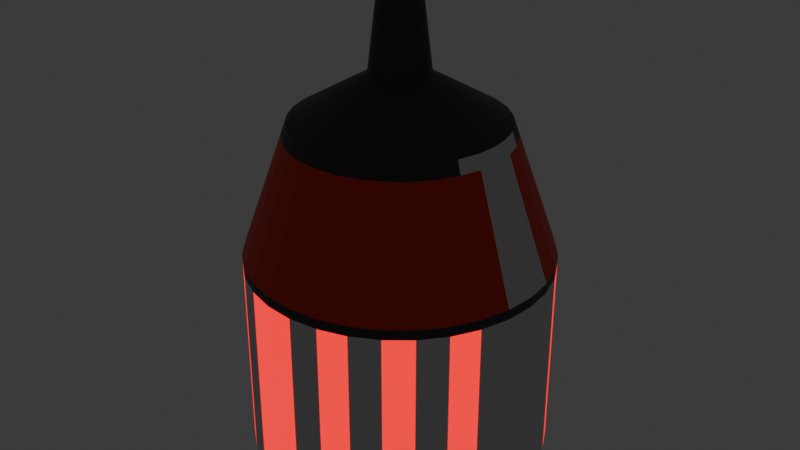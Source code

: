 # Source: AlertBot.blend  (saved by Blender 4.0.20; exported with 4.5.12 LTS)
import bpy
from mathutils import Matrix  # noqa: F401  (used for matrix-valued properties, if any)

bpy.ops.wm.read_factory_settings(use_empty=True)
scene = bpy.context.scene
scene.name = 'Scene'

# ---- collections
col_collection = bpy.data.collections.new('Collection'); scene.collection.children.link(col_collection)

# ---- materials (node trees are filled in below, after node groups)
mat_base = bpy.data.materials.new('Base')
mat_base.use_transparent_shadow = False
mat_redloop = bpy.data.materials.new('RedLoop')
mat_redloop.use_transparent_shadow = False
mat_warning = bpy.data.materials.new('Warning')
mat_warning.use_transparent_shadow = False
mat_metal = bpy.data.materials.new('Metal')
mat_metal.use_transparent_shadow = False

# ---- material node trees
mat_base.use_nodes = True; mat_base.node_tree.nodes.clear()
_N = mat_base.node_tree.nodes; _L = mat_base.node_tree.links
n0 = _N.new('ShaderNodeBsdfPrincipled'); n0.name = 'Principled BSDF'; n0.location = (10, 300)
n0.subsurface_method = 'RANDOM_WALK_SKIN'
n0.inputs[0].default_value = (0.0407, 0.04137, 0.05042, 1.0)
n0.inputs[3].default_value = 1.45
n0.inputs[27].default_value = (0.0, 0.0, 0.0, 1.0)
n0.inputs[28].default_value = 1.0
n1 = _N.new('ShaderNodeOutputMaterial'); n1.name = 'Material Output'; n1.location = (300, 300)
_L.new(n0.outputs[0], n1.inputs[0])
n1.is_active_output = True
mat_redloop.use_nodes = True; mat_redloop.node_tree.nodes.clear()
_N = mat_redloop.node_tree.nodes; _L = mat_redloop.node_tree.links
n0 = _N.new('ShaderNodeBsdfPrincipled'); n0.name = 'Principled BSDF'; n0.location = (10, 300)
n0.subsurface_method = 'RANDOM_WALK_SKIN'
n0.inputs[0].default_value = (0.8006, 0.05901, 0.0365, 1.0)
n0.inputs[1].default_value = 0.8057
n0.inputs[3].default_value = 1.45
n0.inputs[27].default_value = (0.0, 0.0, 0.0, 1.0)
n0.inputs[28].default_value = 1.0
n1 = _N.new('ShaderNodeOutputMaterial'); n1.name = 'Material Output'; n1.location = (300, 300)
_L.new(n0.outputs[0], n1.inputs[0])
n1.is_active_output = True
mat_warning.use_nodes = True; mat_warning.node_tree.nodes.clear()
_N = mat_warning.node_tree.nodes; _L = mat_warning.node_tree.links
n0 = _N.new('ShaderNodeBsdfPrincipled'); n0.name = 'Principled BSDF'; n0.location = (10, 300)
n0.subsurface_method = 'RANDOM_WALK_SKIN'
n0.inputs[0].default_value = (0.8019, 0.01342, 0.02914, 1.0)
n0.inputs[3].default_value = 1.45
n0.inputs[27].default_value = (0.7532, 0.0003076, 0.00774, 1.0)
n0.inputs[28].default_value = 2.0
n1 = _N.new('ShaderNodeOutputMaterial'); n1.name = 'Material Output'; n1.location = (300, 300)
_L.new(n0.outputs[0], n1.inputs[0])
n1.is_active_output = True
mat_metal.use_nodes = True; mat_metal.node_tree.nodes.clear()
_N = mat_metal.node_tree.nodes; _L = mat_metal.node_tree.links
n0 = _N.new('ShaderNodeBsdfPrincipled'); n0.name = 'Principled BSDF'; n0.location = (10, 300)
n0.subsurface_method = 'RANDOM_WALK_SKIN'
n0.inputs[0].default_value = (0.727, 0.727, 0.727, 1.0)
n0.inputs[1].default_value = 0.9486
n0.inputs[3].default_value = 1.45
n0.inputs[27].default_value = (0.0, 0.0, 0.0, 1.0)
n0.inputs[28].default_value = 1.0
n1 = _N.new('ShaderNodeOutputMaterial'); n1.name = 'Material Output'; n1.location = (300, 300)
_L.new(n0.outputs[0], n1.inputs[0])
n1.is_active_output = True

# ---- world
world_world = bpy.data.worlds.new('World'); scene.world = world_world
world_world.use_nodes = True; world_world.node_tree.nodes.clear()
_N = world_world.node_tree.nodes; _L = world_world.node_tree.links
n0 = _N.new('ShaderNodeOutputWorld'); n0.name = 'World Output'; n0.location = (300, 300)
n1 = _N.new('ShaderNodeBackground'); n1.name = 'Background'; n1.location = (10, 300)
n1.inputs[0].default_value = (0.05088, 0.05088, 0.05088, 1.0)
_L.new(n1.outputs[0], n0.inputs[0])
n0.is_active_output = True
world_world.color = (0.05088, 0.05088, 0.05088)
world_world.use_sun_shadow = False
world_world.sun_shadow_jitter_overblur = 0.0

# ---- meshes
me_cylinder = bpy.data.meshes.new('Cylinder')
me_cylinder.from_pydata([(-3.108e-09, 0.3934, -0.75), (0.0, 0.5, -0.008421), (0.07674, 0.3858, -0.75), (0.09755, 0.4904, -0.008421), (0.1505, 0.3634, -0.75), (0.1913, 0.4619, -0.008421), (0.2185, 0.3271, -0.75), (0.2778, 0.4157, -0.008421), (0.2781, 0.2781, -0.75), (0.3536, 0.3536, -0.008421), (0.3271, 0.2185, -0.75), (0.4157, 0.2778, -0.008421), (0.3634, 0.1505, -0.75), (0.4619, 0.1913, -0.008421), (0.3858, 0.07674, -0.75), (0.4904, 0.09755, -0.008421), (0.3934, 3.345e-09, -0.75), (0.5, 0.0, -0.008421), (0.3858, -0.07674, -0.75), (0.4904, -0.09755, -0.008421), (0.3634, -0.1505, -0.75), (0.4619, -0.1913, -0.008421), (0.3271, -0.2185, -0.75), (0.4157, -0.2778, -0.008421), (0.2781, -0.2781, -0.75), (0.3536, -0.3536, -0.008421), (0.2185, -0.3271, -0.75), (0.2778, -0.4157, -0.008421), (0.1505, -0.3634, -0.75), (0.1913, -0.4619, -0.008421), (0.07674, -0.3858, -0.75), (0.09755, -0.4904, -0.008421), (-3.108e-09, -0.3934, -0.75), (0.0, -0.5, -0.008421), (-0.07674, -0.3858, -0.75), (-0.09755, -0.4904, -0.008421), (-0.1505, -0.3634, -0.75), (-0.1913, -0.4619, -0.008421), (-0.2185, -0.3271, -0.75), (-0.2778, -0.4157, -0.008421), (-0.2781, -0.2781, -0.75), (-0.3536, -0.3536, -0.008421), (-0.3271, -0.2185, -0.75), (-0.4157, -0.2778, -0.008421), (-0.3634, -0.1505, -0.75), (-0.4619, -0.1913, -0.008421), (-0.3858, -0.07674, -0.75), (-0.4904, -0.09755, -0.008421), (-0.3934, 3.345e-09, -0.75), (-0.5, 0.0, -0.008421), (-0.3858, 0.07674, -0.75), (-0.4904, 0.09755, -0.008421), (-0.3634, 0.1505, -0.75), (-0.4619, 0.1913, -0.008421), (-0.3271, 0.2185, -0.75), (-0.4157, 0.2778, -0.008421), (-0.2781, 0.2781, -0.75), (-0.3536, 0.3536, -0.008421), (-0.2185, 0.3271, -0.75), (-0.2778, 0.4157, -0.008421), (-0.1505, 0.3634, -0.75), (-0.1913, 0.4619, -0.008421), (-0.07674, 0.3858, -0.75), (-0.09755, 0.4904, -0.008421), (2.037e-09, 0.3457, 0.4271), (0.06744, 0.3391, 0.4271), (0.1323, 0.3194, 0.4271), (0.1921, 0.2874, 0.4271), (0.2444, 0.2444, 0.4271), (0.2874, 0.1921, 0.4271), (0.3194, 0.1323, 0.4271), (0.3391, 0.06744, 0.4271), (0.3457, 2.299e-09, 0.4271), (0.3391, -0.06744, 0.4271), (0.3194, -0.1323, 0.4271), (0.2874, -0.1921, 0.4271), (0.2444, -0.2444, 0.4271), (0.1921, -0.2874, 0.4271), (0.1323, -0.3194, 0.4271), (0.06744, -0.3391, 0.4271), (2.037e-09, -0.3457, 0.4271), (-0.06744, -0.3391, 0.4271), (-0.1323, -0.3194, 0.4271), (-0.1921, -0.2874, 0.4271), (-0.2444, -0.2444, 0.4271), (-0.2874, -0.1921, 0.4271), (-0.3194, -0.1323, 0.4271), (-0.3391, -0.06744, 0.4271), (-0.3457, 2.299e-09, 0.4271), (-0.3391, 0.06744, 0.4271), (-0.3194, 0.1323, 0.4271), (-0.2874, 0.1921, 0.4271), (-0.2444, 0.2444, 0.4271), (-0.1921, 0.2874, 0.4271), (-0.1323, 0.3194, 0.4271), (-0.06744, 0.3391, 0.4271), (-3.618e-10, 0.09819, 0.5722), (0.01916, 0.09631, 0.5722), (0.03758, 0.09072, 0.5722), (0.05455, 0.08164, 0.5722), (0.06943, 0.06943, 0.5722), (0.08164, 0.05455, 0.5722), (0.09072, 0.03758, 0.5722), (0.09631, 0.01916, 0.5722), (0.09819, 2.653e-09, 0.5722), (0.09631, -0.01916, 0.5722), (0.09072, -0.03758, 0.5722), (0.08164, -0.05455, 0.5722), (0.06943, -0.06943, 0.5722), (0.05455, -0.08164, 0.5722), (0.03758, -0.09072, 0.5722), (0.01916, -0.09631, 0.5722), (-3.618e-10, -0.09819, 0.5722), (-0.01916, -0.09631, 0.5722), (-0.03758, -0.09072, 0.5722), (-0.05455, -0.08164, 0.5722), (-0.06943, -0.06943, 0.5722), (-0.08164, -0.05455, 0.5722), (-0.09072, -0.03758, 0.5722), (-0.09631, -0.01916, 0.5722), (-0.09819, 2.653e-09, 0.5722), (-0.09631, 0.01916, 0.5722), (-0.09072, 0.03758, 0.5722), (-0.08164, 0.05455, 0.5722), (-0.06943, 0.06943, 0.5722), (-0.05455, 0.08164, 0.5722), (-0.03758, 0.09072, 0.5722), (-0.01916, 0.09631, 0.5722), (-1.118e-07, 0.06132, 0.8838), (0.01196, 0.06014, 0.8838), (0.02347, 0.05665, 0.8838), (0.03407, 0.05098, 0.8838), (0.04336, 0.04336, 0.8838), (0.05098, 0.03407, 0.8838), (0.05665, 0.02347, 0.8838), (0.06014, 0.01196, 0.8838), (0.06132, 2.881e-09, 0.8838), (0.06014, -0.01196, 0.8838), (0.05665, -0.02347, 0.8838), (0.05098, -0.03407, 0.8838), (0.04336, -0.04336, 0.8838), (0.03407, -0.05098, 0.8838), (0.02347, -0.05665, 0.8838), (0.01196, -0.06014, 0.8838), (-1.118e-07, -0.06132, 0.8838), (-0.01196, -0.06014, 0.8838), (-0.02347, -0.05665, 0.8838), (-0.03407, -0.05098, 0.8838), (-0.04336, -0.04336, 0.8838), (-0.05098, -0.03407, 0.8838), (-0.05665, -0.02347, 0.8838), (-0.06014, -0.01196, 0.8838), (-0.06132, 2.881e-09, 0.8838), (-0.06014, 0.01196, 0.8838), (-0.05665, 0.02347, 0.8838), (-0.05098, 0.03407, 0.8838), (-0.04336, 0.04336, 0.8838), (-0.03407, 0.05098, 0.8838), (-0.02347, 0.05665, 0.8838), (-0.01196, 0.06014, 0.8838), (1.828e-07, 0.01667, 0.7402), (0.003253, 0.01635, 0.7402), (0.006381, 0.01541, 0.7402), (0.009264, 0.01386, 0.7402), (0.01179, 0.01179, 0.7402), (0.01386, 0.009264, 0.7402), (0.01541, 0.006381, 0.7402), (0.01635, 0.003253, 0.7402), (0.01667, 2.648e-09, 0.7402), (0.01635, -0.003253, 0.7402), (0.01541, -0.006381, 0.7402), (0.01386, -0.009264, 0.7402), (0.01179, -0.01179, 0.7402), (0.009264, -0.01386, 0.7402), (0.006381, -0.01541, 0.7402), (0.003253, -0.01635, 0.7402), (1.828e-07, -0.01667, 0.7402), (-0.003253, -0.01635, 0.7402), (-0.006381, -0.01541, 0.7402), (-0.009264, -0.01386, 0.7402), (-0.01179, -0.01179, 0.7402), (-0.01386, -0.009264, 0.7402), (-0.0154, -0.006381, 0.7402), (-0.01635, -0.003253, 0.7402), (-0.01667, 2.648e-09, 0.7402), (-0.01635, 0.003253, 0.7402), (-0.0154, 0.006381, 0.7402), (-0.01386, 0.009264, 0.7402), (-0.01179, 0.01179, 0.7402), (-0.009264, 0.01386, 0.7402), (-0.006381, 0.01541, 0.7402), (-0.003253, 0.01635, 0.7402), (-3.108e-09, 0.3934, -0.75), (0.07674, 0.3858, -0.75), (0.1505, 0.3634, -0.75), (0.2185, 0.3271, -0.75), (0.2781, 0.2781, -0.75), (0.3271, 0.2185, -0.75), (0.3634, 0.1505, -0.75), (0.3858, 0.07674, -0.75), (0.3934, 3.345e-09, -0.75), (0.3858, -0.07674, -0.75), (0.3634, -0.1505, -0.75), (0.3271, -0.2185, -0.75), (0.2781, -0.2781, -0.75), (0.2185, -0.3271, -0.75), (0.1505, -0.3634, -0.75), (0.07674, -0.3858, -0.75), (-3.108e-09, -0.3934, -0.75), (-0.07674, -0.3858, -0.75), (-0.1505, -0.3634, -0.75), (-0.2185, -0.3271, -0.75), (-0.2781, -0.2781, -0.75), (-0.3271, -0.2185, -0.75), (-0.3634, -0.1505, -0.75), (-0.3858, -0.07674, -0.75), (-0.3934, 3.345e-09, -0.75), (-0.3858, 0.07674, -0.75), (-0.3634, 0.1505, -0.75), (-0.3271, 0.2185, -0.75), (-0.2781, 0.2781, -0.75), (-0.2185, 0.3271, -0.75), (-0.1505, 0.3634, -0.75), (-0.07674, 0.3858, -0.75), (0.0, 0.5, -0.697), (0.09755, 0.4904, -0.697), (0.1913, 0.4619, -0.697), (0.2778, 0.4157, -0.697), (0.3536, 0.3536, -0.697), (0.4157, 0.2778, -0.697), (0.4619, 0.1913, -0.697), (0.4904, 0.09755, -0.697), (0.5, 0.0, -0.697), (0.4904, -0.09755, -0.697), (0.4619, -0.1913, -0.697), (0.4157, -0.2778, -0.697), (0.3536, -0.3536, -0.697), (0.2778, -0.4157, -0.697), (0.1913, -0.4619, -0.697), (0.09755, -0.4904, -0.697), (0.0, -0.5, -0.697), (-0.09755, -0.4904, -0.697), (-0.1913, -0.4619, -0.697), (-0.2778, -0.4157, -0.697), (-0.3536, -0.3536, -0.697), (-0.4157, -0.2778, -0.697), (-0.4619, -0.1913, -0.697), (-0.4904, -0.09755, -0.697), (-0.5, 0.0, -0.697), (-0.4904, 0.09755, -0.697), (-0.4619, 0.1913, -0.697), (-0.4157, 0.2778, -0.697), (-0.3536, 0.3536, -0.697), (-0.2778, 0.4157, -0.697), (-0.1913, 0.4619, -0.697), (-0.09755, 0.4904, -0.697), (0.0, 0.5, -0.0415), (0.09755, 0.4904, -0.0415), (0.1913, 0.4619, -0.0415), (0.2778, 0.4157, -0.0415), (0.3536, 0.3536, -0.0415), (0.4157, 0.2778, -0.0415), (0.4619, 0.1913, -0.0415), (0.4904, 0.09755, -0.0415), (0.5, 0.0, -0.0415), (0.4904, -0.09755, -0.0415), (0.4619, -0.1913, -0.0415), (0.4157, -0.2778, -0.0415), (0.3536, -0.3536, -0.0415), (0.2778, -0.4157, -0.0415), (0.1913, -0.4619, -0.0415), (0.09755, -0.4904, -0.0415), (0.0, -0.5, -0.0415), (-0.09755, -0.4904, -0.0415), (-0.1913, -0.4619, -0.0415), (-0.2778, -0.4157, -0.0415), (-0.3536, -0.3536, -0.0415), (-0.4157, -0.2778, -0.0415), (-0.4619, -0.1913, -0.0415), (-0.4904, -0.09755, -0.0415), (-0.5, 0.0, -0.0415), (-0.4904, 0.09755, -0.0415), (-0.4619, 0.1913, -0.0415), (-0.4157, 0.2778, -0.0415), (-0.3536, 0.3536, -0.0415), (-0.2778, 0.4157, -0.0415), (-0.1913, 0.4619, -0.0415), (-0.09755, 0.4904, -0.0415), (0.2006, 0.3003, 0.3835), (0.2554, 0.2554, 0.3835), (0.2554, -0.2554, 0.3835), (0.2006, -0.3003, 0.3835), (-0.3003, -0.2006, 0.3835), (-0.3337, -0.1382, 0.3835), (-0.1382, 0.3337, 0.3835), (-0.07046, 0.3542, 0.3835), (0.3611, 2.069e-09, 0.3835), (0.3542, -0.07046, 0.3835), (-0.07046, -0.3542, 0.3835), (-0.1382, -0.3337, 0.3835), (-0.3337, 0.1382, 0.3835), (-0.3003, 0.2006, 0.3835), (0.3003, 0.2006, 0.3835), (0.1382, -0.3337, 0.3835), (-0.3542, -0.07046, 0.3835), (1.833e-09, 0.3611, 0.3835), (0.07046, 0.3542, 0.3835), (0.3337, -0.1382, 0.3835), (-0.2006, -0.3003, 0.3835), (-0.2554, 0.2554, 0.3835), (0.3337, 0.1382, 0.3835), (0.07046, -0.3542, 0.3835), (-0.3611, 2.069e-09, 0.3835), (0.1382, 0.3337, 0.3835), (0.3003, -0.2006, 0.3835), (-0.2554, -0.2554, 0.3835), (-0.2006, 0.3003, 0.3835), (0.3542, 0.07046, 0.3835), (1.833e-09, -0.3611, 0.3835), (-0.3542, 0.07046, 0.3835), (-0.1215, -0.05031, 0.5527), (-0.129, -0.02565, 0.5527), (0.129, -0.02565, 0.5527), (0.1215, -0.05031, 0.5527), (-0.1315, 2.606e-09, 0.5527), (0.1093, -0.07304, 0.5527), (-0.129, 0.02565, 0.5527), (0.09297, -0.09297, 0.5527), (-0.1215, 0.05031, 0.5527), (0.07304, -0.1093, 0.5527), (-0.1093, 0.07304, 0.5527), (0.05031, -0.1215, 0.5527), (-3.924e-11, 0.1315, 0.5527), (0.02565, 0.129, 0.5527), (-0.09297, 0.09297, 0.5527), (0.02565, -0.129, 0.5527), (0.05031, 0.1215, 0.5527), (-0.07304, 0.1093, 0.5527), (-3.924e-11, -0.1315, 0.5527), (0.07304, 0.1093, 0.5527), (-0.05031, 0.1215, 0.5527), (-0.02565, -0.129, 0.5527), (0.09297, 0.09297, 0.5527), (-0.02565, 0.129, 0.5527), (-0.05031, -0.1215, 0.5527), (0.1093, 0.07304, 0.5527), (-0.07304, -0.1093, 0.5527), (0.1215, 0.05031, 0.5527), (-0.09297, -0.09297, 0.5527), (0.129, 0.02565, 0.5527), (-0.1093, -0.07304, 0.5527), (0.1315, 2.606e-09, 0.5527), (-0.07781, 0.01548, 0.7315), (-0.0733, 0.03036, 0.7315), (0.0561, -0.0561, 0.7315), (0.04408, -0.06596, 0.7315), (-0.06596, 0.04408, 0.7315), (0.03036, -0.0733, 0.7315), (-5.733e-08, 0.07934, 0.7315), (0.01548, 0.07781, 0.7315), (-0.0561, 0.0561, 0.7315), (0.01548, -0.07781, 0.7315), (0.03036, 0.0733, 0.7315), (-0.04408, 0.06596, 0.7315), (-5.733e-08, -0.07934, 0.7315), (0.04408, 0.06596, 0.7315), (-0.03036, 0.0733, 0.7315), (-0.01548, -0.07781, 0.7315), (0.0561, 0.0561, 0.7315), (-0.01548, 0.07781, 0.7315), (-0.03036, -0.0733, 0.7315), (0.06596, 0.04408, 0.7315), (-0.04408, -0.06596, 0.7315), (0.0733, 0.03036, 0.7315), (-0.0561, -0.0561, 0.7315), (0.07781, 0.01548, 0.7315), (-0.06596, -0.04408, 0.7315), (0.07933, 2.77e-09, 0.7315), (-0.0733, -0.03036, 0.7315), (0.07781, -0.01548, 0.7315), (-0.07781, -0.01548, 0.7315), (0.0733, -0.03036, 0.7315), (-0.07934, 2.77e-09, 0.7315), (0.06596, -0.04408, 0.7315)], [], [(256, 1, 3, 257), (257, 3, 5, 258), (258, 5, 7, 259), (259, 7, 9, 260), (260, 9, 11, 261), (261, 11, 13, 262), (262, 13, 15, 263), (263, 15, 17, 264), (264, 17, 19, 265), (265, 19, 21, 266), (266, 21, 23, 267), (267, 23, 25, 268), (268, 25, 27, 269), (269, 27, 29, 270), (270, 29, 31, 271), (271, 31, 33, 272), (272, 33, 35, 273), (273, 35, 37, 274), (274, 37, 39, 275), (275, 39, 41, 276), (276, 41, 43, 277), (277, 43, 45, 278), (278, 45, 47, 279), (279, 47, 49, 280), (280, 49, 51, 281), (281, 51, 53, 282), (282, 53, 55, 283), (283, 55, 57, 284), (284, 57, 59, 285), (285, 59, 61, 286), (289, 288, 67, 68), (286, 61, 63, 287), (287, 63, 1, 256), (12, 14, 199, 198), (321, 320, 118, 119), (291, 290, 76, 77), (293, 292, 85, 86), (295, 294, 94, 95), (297, 296, 72, 73), (299, 298, 81, 82), (301, 300, 90, 91), (302, 289, 68, 69), (303, 291, 77, 78), (304, 293, 86, 87), (306, 305, 64, 65), (305, 295, 95, 64), (307, 297, 73, 74), (308, 299, 82, 83), (309, 301, 91, 92), (310, 302, 69, 70), (311, 303, 78, 79), (312, 304, 87, 88), (313, 306, 65, 66), (314, 307, 74, 75), (315, 308, 83, 84), (316, 309, 92, 93), (317, 310, 70, 71), (318, 311, 79, 80), (319, 312, 88, 89), (288, 313, 66, 67), (290, 314, 75, 76), (292, 315, 84, 85), (294, 316, 93, 94), (296, 317, 71, 72), (298, 318, 80, 81), (300, 319, 89, 90), (353, 352, 153, 154), (323, 322, 105, 106), (324, 321, 119, 120), (325, 323, 106, 107), (326, 324, 120, 121), (327, 325, 107, 108), (328, 326, 121, 122), (329, 327, 108, 109), (330, 328, 122, 123), (331, 329, 109, 110), (333, 332, 96, 97), (334, 330, 123, 124), (335, 331, 110, 111), (336, 333, 97, 98), (337, 334, 124, 125), (338, 335, 111, 112), (339, 336, 98, 99), (340, 337, 125, 126), (341, 338, 112, 113), (342, 339, 99, 100), (343, 340, 126, 127), (344, 341, 113, 114), (345, 342, 100, 101), (332, 343, 127, 96), (346, 344, 114, 115), (347, 345, 101, 102), (348, 346, 115, 116), (349, 347, 102, 103), (350, 348, 116, 117), (351, 349, 103, 104), (320, 350, 117, 118), (322, 351, 104, 105), (157, 156, 188, 189), (355, 354, 140, 141), (356, 353, 154, 155), (357, 355, 141, 142), (359, 358, 128, 129), (360, 356, 155, 156), (361, 357, 142, 143), (362, 359, 129, 130), (363, 360, 156, 157), (364, 361, 143, 144), (365, 362, 130, 131), (366, 363, 157, 158), (367, 364, 144, 145), (368, 365, 131, 132), (369, 366, 158, 159), (370, 367, 145, 146), (371, 368, 132, 133), (358, 369, 159, 128), (372, 370, 146, 147), (373, 371, 133, 134), (374, 372, 147, 148), (375, 373, 134, 135), (376, 374, 148, 149), (377, 375, 135, 136), (378, 376, 149, 150), (379, 377, 136, 137), (380, 378, 150, 151), (381, 379, 137, 138), (382, 380, 151, 152), (383, 381, 138, 139), (352, 382, 152, 153), (354, 383, 139, 140), (161, 160, 191, 190, 189, 188, 187, 186, 185, 184, 183, 182, 181, 180, 179, 178, 177, 176, 175, 174, 173, 172, 171, 170, 169, 168, 167, 166, 165, 164, 163, 162), (144, 143, 175, 176), (131, 130, 162, 163), (158, 157, 189, 190), (145, 144, 176, 177), (132, 131, 163, 164), (159, 158, 190, 191), (146, 145, 177, 178), (133, 132, 164, 165), (128, 159, 191, 160), (147, 146, 178, 179), (134, 133, 165, 166), (148, 147, 179, 180), (135, 134, 166, 167), (149, 148, 180, 181), (136, 135, 167, 168), (150, 149, 181, 182), (137, 136, 168, 169), (151, 150, 182, 183), (138, 137, 169, 170), (152, 151, 183, 184), (139, 138, 170, 171), (153, 152, 184, 185), (140, 139, 171, 172), (154, 153, 185, 186), (141, 140, 172, 173), (155, 154, 186, 187), (142, 141, 173, 174), (129, 128, 160, 161), (156, 155, 187, 188), (143, 142, 174, 175), (130, 129, 161, 162), (192, 193, 194, 195, 196, 197, 198, 199, 200, 201, 202, 203, 204, 205, 206, 207, 208, 209, 210, 211, 212, 213, 214, 215, 216, 217, 218, 219, 220, 221, 222, 223), (30, 32, 208, 207), (48, 50, 217, 216), (4, 6, 195, 194), (22, 24, 204, 203), (40, 42, 213, 212), (58, 60, 222, 221), (14, 16, 200, 199), (32, 34, 209, 208), (50, 52, 218, 217), (6, 8, 196, 195), (24, 26, 205, 204), (42, 44, 214, 213), (60, 62, 223, 222), (16, 18, 201, 200), (34, 36, 210, 209), (52, 54, 219, 218), (8, 10, 197, 196), (26, 28, 206, 205), (44, 46, 215, 214), (0, 2, 193, 192), (62, 0, 192, 223), (18, 20, 202, 201), (36, 38, 211, 210), (54, 56, 220, 219), (10, 12, 198, 197), (28, 30, 207, 206), (46, 48, 216, 215), (2, 4, 194, 193), (20, 22, 203, 202), (38, 40, 212, 211), (56, 58, 221, 220), (62, 255, 224, 0), (60, 254, 255, 62), (58, 253, 254, 60), (56, 252, 253, 58), (54, 251, 252, 56), (52, 250, 251, 54), (50, 249, 250, 52), (48, 248, 249, 50), (46, 247, 248, 48), (44, 246, 247, 46), (42, 245, 246, 44), (40, 244, 245, 42), (38, 243, 244, 40), (36, 242, 243, 38), (34, 241, 242, 36), (32, 240, 241, 34), (30, 239, 240, 32), (28, 238, 239, 30), (26, 237, 238, 28), (24, 236, 237, 26), (22, 235, 236, 24), (20, 234, 235, 22), (18, 233, 234, 20), (16, 232, 233, 18), (14, 231, 232, 16), (12, 230, 231, 14), (10, 229, 230, 12), (8, 228, 229, 10), (6, 227, 228, 8), (4, 226, 227, 6), (2, 225, 226, 4), (0, 224, 225, 2), (255, 287, 256, 224), (254, 286, 287, 255), (253, 285, 286, 254), (252, 284, 285, 253), (251, 283, 284, 252), (250, 282, 283, 251), (249, 281, 282, 250), (248, 280, 281, 249), (247, 279, 280, 248), (246, 278, 279, 247), (245, 277, 278, 246), (244, 276, 277, 245), (243, 275, 276, 244), (242, 274, 275, 243), (241, 273, 274, 242), (240, 272, 273, 241), (239, 271, 272, 240), (238, 270, 271, 239), (237, 269, 270, 238), (236, 268, 269, 237), (235, 267, 268, 236), (234, 266, 267, 235), (233, 265, 266, 234), (232, 264, 265, 233), (231, 263, 264, 232), (230, 262, 263, 231), (229, 261, 262, 230), (228, 260, 261, 229), (227, 259, 260, 228), (226, 258, 259, 227), (225, 257, 258, 226), (224, 256, 257, 225), (53, 51, 319, 300), (35, 33, 318, 298), (17, 15, 317, 296), (61, 59, 316, 294), (43, 41, 315, 292), (25, 23, 314, 290), (7, 5, 313, 288), (51, 49, 312, 319), (33, 31, 311, 318), (15, 13, 310, 317), (59, 57, 309, 316), (41, 39, 308, 315), (23, 21, 307, 314), (5, 3, 306, 313), (49, 47, 304, 312), (31, 29, 303, 311), (13, 11, 302, 310), (57, 55, 301, 309), (39, 37, 299, 308), (21, 19, 297, 307), (1, 63, 295, 305), (3, 1, 305, 306), (47, 45, 293, 304), (29, 27, 291, 303), (11, 9, 289, 302), (55, 53, 300, 301), (37, 35, 298, 299), (19, 17, 296, 297), (63, 61, 294, 295), (45, 43, 292, 293), (27, 25, 290, 291), (9, 7, 288, 289), (73, 72, 351, 322), (86, 85, 350, 320), (72, 71, 349, 351), (85, 84, 348, 350), (71, 70, 347, 349), (84, 83, 346, 348), (70, 69, 345, 347), (83, 82, 344, 346), (64, 95, 343, 332), (69, 68, 342, 345), (82, 81, 341, 344), (95, 94, 340, 343), (68, 67, 339, 342), (81, 80, 338, 341), (94, 93, 337, 340), (67, 66, 336, 339), (80, 79, 335, 338), (93, 92, 334, 337), (66, 65, 333, 336), (79, 78, 331, 335), (92, 91, 330, 334), (65, 64, 332, 333), (78, 77, 329, 331), (91, 90, 328, 330), (77, 76, 327, 329), (90, 89, 326, 328), (76, 75, 325, 327), (89, 88, 324, 326), (75, 74, 323, 325), (88, 87, 321, 324), (74, 73, 322, 323), (87, 86, 320, 321), (108, 107, 383, 354), (121, 120, 382, 352), (107, 106, 381, 383), (120, 119, 380, 382), (106, 105, 379, 381), (119, 118, 378, 380), (105, 104, 377, 379), (118, 117, 376, 378), (104, 103, 375, 377), (117, 116, 374, 376), (103, 102, 373, 375), (116, 115, 372, 374), (102, 101, 371, 373), (115, 114, 370, 372), (96, 127, 369, 358), (101, 100, 368, 371), (114, 113, 367, 370), (127, 126, 366, 369), (100, 99, 365, 368), (113, 112, 364, 367), (126, 125, 363, 366), (99, 98, 362, 365), (112, 111, 361, 364), (125, 124, 360, 363), (98, 97, 359, 362), (111, 110, 357, 361), (124, 123, 356, 360), (97, 96, 358, 359), (110, 109, 355, 357), (123, 122, 353, 356), (109, 108, 354, 355), (122, 121, 352, 353)])
me_cylinder.polygons.foreach_set('material_index', [0, 0, 0, 0, 0, 0, 0, 0, 0, 0, 0, 0, 0, 0, 0, 0, 0, 0, 0, 0, 0, 0, 0, 0, 0, 0, 0, 0, 0, 0, 0, 0, 0, 0, 0, 0, 0, 0, 3, 0, 0, 0, 0, 0, 0, 0, 3, 0, 0, 0, 0, 0, 0, 0, 0, 0, 3, 0, 0, 0, 0, 0, 0, 3, 0, 0, 0, 0, 0, 0, 0, 0, 0, 0, 0, 0, 0, 0, 0, 0, 0, 0, 0, 0, 0, 0, 0, 0, 0, 0, 0, 0, 0, 0, 0, 0, 0, 0, 0, 0, 0, 0, 0, 0, 0, 0, 0, 0, 0, 0, 0, 0, 0, 0, 0, 0, 0, 0, 0, 0, 0, 0, 0, 0, 0, 0, 0, 0, 0, 0, 0, 0, 0, 0, 0, 0, 0, 0, 0, 0, 0, 0, 0, 0, 0, 0, 0, 0, 0, 0, 0, 0, 0, 0, 0, 0, 0, 0, 0, 0, 0, 0, 0, 0, 0, 0, 0, 0, 0, 0, 0, 0, 0, 0, 0, 0, 0, 0, 0, 0, 0, 0, 0, 0, 0, 0, 0, 0, 0, 0, 0, 0, 0, 0, 0, 0, 0, 0, 0, 0, 0, 0, 0, 0, 0, 0, 0, 0, 0, 0, 0, 0, 0, 0, 0, 0, 0, 0, 0, 0, 0, 0, 0, 0, 0, 0, 2, 3, 2, 3, 2, 3, 2, 3, 2, 3, 2, 3, 2, 3, 2, 2, 3, 2, 3, 2, 3, 2, 3, 3, 3, 3, 2, 3, 2, 3, 2, 3, 1, 1, 3, 1, 1, 1, 1, 1, 1, 1, 1, 1, 1, 1, 1, 1, 1, 1, 1, 1, 1, 1, 1, 1, 1, 1, 1, 3, 1, 1, 1, 1, 0, 0, 0, 0, 0, 0, 0, 0, 0, 0, 0, 0, 0, 0, 0, 0, 0, 0, 0, 0, 0, 0, 0, 0, 0, 0, 0, 0, 0, 0, 0, 0, 0, 0, 0, 0, 0, 0, 0, 0, 0, 0, 0, 0, 0, 0, 0, 0, 0, 0, 0, 0, 0, 0, 0, 0, 0, 0, 0, 0, 0, 0, 0, 0])
_uv = me_cylinder.uv_layers.new(name='UVMap')
_uv.uv.foreach_set('vector', [1.0, 0.9777, 1.0, 1.0, 0.9688, 1.0, 0.9688, 0.9777, 0.9688, 0.9777, 0.9688, 1.0, 0.9375, 1.0, 0.9375, 0.9777, 0.9375, 0.9777, 0.9375, 1.0, 0.9062, 1.0, 0.9062, 0.9777, 0.9062, 0.9777, 0.9062, 1.0, 0.875, 1.0, 0.875, 0.9777, 0.875, 0.9777, 0.875, 1.0, 0.8438, 1.0, 0.8438, 0.9777, 0.8438, 0.9777, 0.8438, 1.0, 0.8125, 1.0, 0.8125, 0.9777, 0.8125, 0.9777, 0.8125, 1.0, 0.7812, 1.0, 0.7812, 0.9777, 0.7812, 0.9777, 0.7812, 1.0, 0.75, 1.0, 0.75, 0.9777, 0.75, 0.9777, 0.75, 1.0, 0.7188, 1.0, 0.7188, 0.9777, 0.7188, 0.9777, 0.7188, 1.0, 0.6875, 1.0, 0.6875, 0.9777, 0.6875, 0.9777, 0.6875, 1.0, 0.6562, 1.0, 0.6562, 0.9777, 0.6562, 0.9777, 0.6562, 1.0, 0.625, 1.0, 0.625, 0.9777, 0.625, 0.9777, 0.625, 1.0, 0.5938, 1.0, 0.5938, 0.9777, 0.5938, 0.9777, 0.5938, 1.0, 0.5625, 1.0, 0.5625, 0.9777, 0.5625, 0.9777, 0.5625, 1.0, 0.5312, 1.0, 0.5312, 0.9777, 0.5312, 0.9777, 0.5312, 1.0, 0.5, 1.0, 0.5, 0.9777, 0.5, 0.9777, 0.5, 1.0, 0.4688, 1.0, 0.4688, 0.9777, 0.4688, 0.9777, 0.4688, 1.0, 0.4375, 1.0, 0.4375, 0.9777, 0.4375, 0.9777, 0.4375, 1.0, 0.4062, 1.0, 0.4062, 0.9777, 0.4062, 0.9777, 0.4062, 1.0, 0.375, 1.0, 0.375, 0.9777, 0.375, 0.9777, 0.375, 1.0, 0.3438, 1.0, 0.3438, 0.9777, 0.3438, 0.9777, 0.3438, 1.0, 0.3125, 1.0, 0.3125, 0.9777, 0.3125, 0.9777, 0.3125, 1.0, 0.2812, 1.0, 0.2812, 0.9777, 0.2812, 0.9777, 0.2812, 1.0, 0.25, 1.0, 0.25, 0.9777, 0.25, 0.9777, 0.25, 1.0, 0.2188, 1.0, 0.2188, 0.9777, 0.2188, 0.9777, 0.2188, 1.0, 0.1875, 1.0, 0.1875, 0.9777, 0.1875, 0.9777, 0.1875, 1.0, 0.1562, 1.0, 0.1562, 0.9777, 0.1562, 0.9777, 0.1562, 1.0, 0.125, 1.0, 0.125, 0.9777, 0.125, 0.9777, 0.125, 1.0, 0.09375, 1.0, 0.09375, 0.9777, 0.09375, 0.9777, 0.09375, 1.0, 0.0625, 1.0, 0.0625, 0.9777, 0.875, 1.0, 0.9062, 1.0, 0.9062, 1.0, 0.875, 1.0, 0.0625, 0.9777, 0.0625, 1.0, 0.03125, 1.0, 0.03125, 0.9777, 0.03125, 0.9777, 0.03125, 1.0, 0.0, 1.0, 0.0, 0.9777, 0.8125, 0.5, 0.7812, 0.5, 0.7812, 0.5, 0.8125, 0.5, 0.2812, 1.0, 0.3125, 1.0, 0.3125, 1.0, 0.2812, 1.0, 0.5938, 1.0, 0.625, 1.0, 0.625, 1.0, 0.5938, 1.0, 0.3125, 1.0, 0.3438, 1.0, 0.3438, 1.0, 0.3125, 1.0, 0.03125, 1.0, 0.0625, 1.0, 0.0625, 1.0, 0.03125, 1.0, 0.7188, 1.0, 0.75, 1.0, 0.75, 1.0, 0.7188, 1.0, 0.4375, 1.0, 0.4688, 1.0, 0.4688, 1.0, 0.4375, 1.0, 0.1562, 1.0, 0.1875, 1.0, 0.1875, 1.0, 0.1562, 1.0, 0.8438, 1.0, 0.875, 1.0, 0.875, 1.0, 0.8438, 1.0, 0.5625, 1.0, 0.5938, 1.0, 0.5938, 1.0, 0.5625, 1.0, 0.2812, 1.0, 0.3125, 1.0, 0.3125, 1.0, 0.2812, 1.0, 0.9688, 1.0, 1.0, 1.0, 1.0, 1.0, 0.9688, 1.0, 0.0, 1.0, 0.03125, 1.0, 0.03125, 1.0, 0.0, 1.0, 0.6875, 1.0, 0.7188, 1.0, 0.7188, 1.0, 0.6875, 1.0, 0.4062, 1.0, 0.4375, 1.0, 0.4375, 1.0, 0.4062, 1.0, 0.125, 1.0, 0.1562, 1.0, 0.1562, 1.0, 0.125, 1.0, 0.8125, 1.0, 0.8438, 1.0, 0.8438, 1.0, 0.8125, 1.0, 0.5312, 1.0, 0.5625, 1.0, 0.5625, 1.0, 0.5312, 1.0, 0.25, 1.0, 0.2812, 1.0, 0.2812, 1.0, 0.25, 1.0, 0.9375, 1.0, 0.9688, 1.0, 0.9688, 1.0, 0.9375, 1.0, 0.6562, 1.0, 0.6875, 1.0, 0.6875, 1.0, 0.6562, 1.0, 0.375, 1.0, 0.4062, 1.0, 0.4062, 1.0, 0.375, 1.0, 0.09375, 1.0, 0.125, 1.0, 0.125, 1.0, 0.09375, 1.0, 0.7812, 1.0, 0.8125, 1.0, 0.8125, 1.0, 0.7812, 1.0, 0.5, 1.0, 0.5312, 1.0, 0.5312, 1.0, 0.5, 1.0, 0.2188, 1.0, 0.25, 1.0, 0.25, 1.0, 0.2188, 1.0, 0.9062, 1.0, 0.9375, 1.0, 0.9375, 1.0, 0.9062, 1.0, 0.625, 1.0, 0.6562, 1.0, 0.6562, 1.0, 0.625, 1.0, 0.3438, 1.0, 0.375, 1.0, 0.375, 1.0, 0.3438, 1.0, 0.0625, 1.0, 0.09375, 1.0, 0.09375, 1.0, 0.0625, 1.0, 0.75, 1.0, 0.7812, 1.0, 0.7812, 1.0, 0.75, 1.0, 0.4688, 1.0, 0.5, 1.0, 0.5, 1.0, 0.4688, 1.0, 0.1875, 1.0, 0.2188, 1.0, 0.2188, 1.0, 0.1875, 1.0, 0.1875, 1.0, 0.2188, 1.0, 0.2188, 1.0, 0.1875, 1.0, 0.6875, 1.0, 0.7187, 1.0, 0.7188, 1.0, 0.6875, 1.0, 0.25, 1.0, 0.2812, 1.0, 0.2812, 1.0, 0.25, 1.0, 0.6562, 1.0, 0.6875, 1.0, 0.6875, 1.0, 0.6562, 1.0, 0.2188, 1.0, 0.25, 1.0, 0.25, 1.0, 0.2188, 1.0, 0.625, 1.0, 0.6562, 1.0, 0.6562, 1.0, 0.625, 1.0, 0.1875, 1.0, 0.2188, 1.0, 0.2188, 1.0, 0.1875, 1.0, 0.5938, 1.0, 0.625, 1.0, 0.625, 1.0, 0.5938, 1.0, 0.1562, 1.0, 0.1875, 1.0, 0.1875, 1.0, 0.1562, 1.0, 0.5625, 1.0, 0.5938, 1.0, 0.5938, 1.0, 0.5625, 1.0, 0.9688, 1.0, 1.0, 1.0, 1.0, 1.0, 0.9688, 1.0, 0.125, 1.0, 0.1562, 1.0, 0.1562, 1.0, 0.125, 1.0, 0.5312, 1.0, 0.5625, 1.0, 0.5625, 1.0, 0.5312, 1.0, 0.9375, 1.0, 0.9688, 1.0, 0.9688, 1.0, 0.9375, 1.0, 0.09375, 1.0, 0.125, 1.0, 0.125, 1.0, 0.09375, 1.0, 0.5, 1.0, 0.5312, 1.0, 0.5312, 1.0, 0.5, 1.0, 0.9062, 1.0, 0.9375, 1.0, 0.9375, 1.0, 0.9062, 1.0, 0.0625, 1.0, 0.09375, 1.0, 0.09375, 1.0, 0.0625, 1.0, 0.4688, 1.0, 0.5, 1.0, 0.5, 1.0, 0.4688, 1.0, 0.875, 1.0, 0.9062, 1.0, 0.9062, 1.0, 0.875, 1.0, 0.03125, 1.0, 0.0625, 1.0, 0.0625, 1.0, 0.03125, 1.0, 0.4375, 1.0, 0.4688, 1.0, 0.4688, 1.0, 0.4375, 1.0, 0.8438, 1.0, 0.875, 1.0, 0.875, 1.0, 0.8438, 1.0, 0.0, 1.0, 0.03125, 1.0, 0.03125, 1.0, 0.0, 1.0, 0.4062, 1.0, 0.4375, 1.0, 0.4375, 1.0, 0.4062, 1.0, 0.8125, 1.0, 0.8438, 1.0, 0.8438, 1.0, 0.8125, 1.0, 0.375, 1.0, 0.4062, 1.0, 0.4062, 1.0, 0.375, 1.0, 0.7812, 1.0, 0.8125, 1.0, 0.8125, 1.0, 0.7812, 1.0, 0.3438, 1.0, 0.375, 1.0, 0.375, 1.0, 0.3438, 1.0, 0.75, 1.0, 0.7812, 1.0, 0.7812, 1.0, 0.75, 1.0, 0.3125, 1.0, 0.3438, 1.0, 0.3438, 1.0, 0.3125, 1.0, 0.7187, 1.0, 0.75, 1.0, 0.75, 1.0, 0.7188, 1.0, 0.09375, 1.0, 0.125, 1.0, 0.125, 1.0, 0.09375, 1.0, 0.5938, 1.0, 0.625, 1.0, 0.625, 1.0, 0.5938, 1.0, 0.1562, 1.0, 0.1875, 1.0, 0.1875, 1.0, 0.1562, 1.0, 0.5625, 1.0, 0.5938, 1.0, 0.5938, 1.0, 0.5625, 1.0, 0.9688, 1.0, 1.0, 1.0, 1.0, 1.0, 0.9688, 1.0, 0.125, 1.0, 0.1562, 1.0, 0.1562, 1.0, 0.125, 1.0, 0.5312, 1.0, 0.5625, 1.0, 0.5625, 1.0, 0.5312, 1.0, 0.9375, 1.0, 0.9688, 1.0, 0.9688, 1.0, 0.9375, 1.0, 0.09375, 1.0, 0.125, 1.0, 0.125, 1.0, 0.09375, 1.0, 0.5, 1.0, 0.5312, 1.0, 0.5312, 1.0, 0.5, 1.0, 0.9062, 1.0, 0.9375, 1.0, 0.9375, 1.0, 0.9062, 1.0, 0.0625, 1.0, 0.09375, 1.0, 0.09375, 1.0, 0.0625, 1.0, 0.4687, 1.0, 0.5, 1.0, 0.5, 1.0, 0.4688, 1.0, 0.875, 1.0, 0.9062, 1.0, 0.9062, 1.0, 0.875, 1.0, 0.03125, 1.0, 0.0625, 1.0, 0.0625, 1.0, 0.03125, 1.0, 0.4375, 1.0, 0.4687, 1.0, 0.4688, 1.0, 0.4375, 1.0, 0.8438, 1.0, 0.875, 1.0, 0.875, 1.0, 0.8438, 1.0, 0.0, 1.0, 0.03125, 1.0, 0.03125, 1.0, 0.0, 1.0, 0.4062, 1.0, 0.4375, 1.0, 0.4375, 1.0, 0.4062, 1.0, 0.8125, 1.0, 0.8438, 1.0, 0.8438, 1.0, 0.8125, 1.0, 0.375, 1.0, 0.4062, 1.0, 0.4062, 1.0, 0.375, 1.0, 0.7812, 1.0, 0.8125, 1.0, 0.8125, 1.0, 0.7812, 1.0, 0.3438, 1.0, 0.375, 1.0, 0.375, 1.0, 0.3438, 1.0, 0.75, 1.0, 0.7812, 1.0, 0.7812, 1.0, 0.75, 1.0, 0.3125, 1.0, 0.3438, 1.0, 0.3438, 1.0, 0.3125, 1.0, 0.7188, 1.0, 0.75, 1.0, 0.75, 1.0, 0.7188, 1.0, 0.2812, 1.0, 0.3125, 1.0, 0.3125, 1.0, 0.2812, 1.0, 0.6875, 1.0, 0.7188, 1.0, 0.7188, 1.0, 0.6875, 1.0, 0.25, 1.0, 0.2812, 1.0, 0.2812, 1.0, 0.25, 1.0, 0.6562, 1.0, 0.6875, 1.0, 0.6875, 1.0, 0.6562, 1.0, 0.2188, 1.0, 0.25, 1.0, 0.25, 1.0, 0.2188, 1.0, 0.625, 1.0, 0.6562, 1.0, 0.6562, 1.0, 0.625, 1.0, 0.2968, 0.4854, 0.25, 0.49, 0.2032, 0.4854, 0.1582, 0.4717, 0.1167, 0.4496, 0.08029, 0.4197, 0.05045, 0.3833, 0.02827, 0.3418, 0.01461, 0.2968, 0.01, 0.25, 0.01461, 0.2032, 0.02827, 0.1582, 0.05045, 0.1167, 0.08029, 0.08029, 0.1167, 0.05045, 0.1582, 0.02827, 0.2032, 0.01461, 0.25, 0.01, 0.2968, 0.01461, 0.3418, 0.02827, 0.3833, 0.05045, 0.4197, 0.08029, 0.4496, 0.1167, 0.4717, 0.1582, 0.4854, 0.2032, 0.49, 0.25, 0.4854, 0.2968, 0.4717, 0.3418, 0.4496, 0.3833, 0.4197, 0.4197, 0.3833, 0.4496, 0.3418, 0.4717, 0.5, 1.0, 0.5312, 1.0, 0.5312, 1.0, 0.5, 1.0, 0.9062, 1.0, 0.9375, 1.0, 0.9375, 1.0, 0.9062, 1.0, 0.0625, 1.0, 0.09375, 1.0, 0.09375, 1.0, 0.0625, 1.0, 0.4688, 1.0, 0.5, 1.0, 0.5, 1.0, 0.4688, 1.0, 0.875, 1.0, 0.9062, 1.0, 0.9062, 1.0, 0.875, 1.0, 0.03125, 1.0, 0.0625, 1.0, 0.0625, 1.0, 0.03125, 1.0, 0.4375, 1.0, 0.4688, 1.0, 0.4688, 1.0, 0.4375, 1.0, 0.8438, 1.0, 0.875, 1.0, 0.875, 1.0, 0.8438, 1.0, 0.0, 1.0, 0.03125, 1.0, 0.03125, 1.0, 0.0, 1.0, 0.4062, 1.0, 0.4375, 1.0, 0.4375, 1.0, 0.4062, 1.0, 0.8125, 1.0, 0.8438, 1.0, 0.8438, 1.0, 0.8125, 1.0, 0.375, 1.0, 0.4062, 1.0, 0.4062, 1.0, 0.375, 1.0, 0.7812, 1.0, 0.8125, 1.0, 0.8125, 1.0, 0.7812, 1.0, 0.3438, 1.0, 0.375, 1.0, 0.375, 1.0, 0.3438, 1.0, 0.75, 1.0, 0.7812, 1.0, 0.7812, 1.0, 0.75, 1.0, 0.3125, 1.0, 0.3438, 1.0, 0.3438, 1.0, 0.3125, 1.0, 0.7188, 1.0, 0.75, 1.0, 0.75, 1.0, 0.7188, 1.0, 0.2812, 1.0, 0.3125, 1.0, 0.3125, 1.0, 0.2812, 1.0, 0.6875, 1.0, 0.7188, 1.0, 0.7188, 1.0, 0.6875, 1.0, 0.25, 1.0, 0.2812, 1.0, 0.2812, 1.0, 0.25, 1.0, 0.6562, 1.0, 0.6875, 1.0, 0.6875, 1.0, 0.6562, 1.0, 0.2188, 1.0, 0.25, 1.0, 0.25, 1.0, 0.2188, 1.0, 0.625, 1.0, 0.6562, 1.0, 0.6562, 1.0, 0.625, 1.0, 0.1875, 1.0, 0.2188, 1.0, 0.2188, 1.0, 0.1875, 1.0, 0.5938, 1.0, 0.625, 1.0, 0.625, 1.0, 0.5938, 1.0, 0.1562, 1.0, 0.1875, 1.0, 0.1875, 1.0, 0.1562, 1.0, 0.5625, 1.0, 0.5938, 1.0, 0.5938, 1.0, 0.5625, 1.0, 0.9688, 1.0, 1.0, 1.0, 1.0, 1.0, 0.9688, 1.0, 0.125, 1.0, 0.1562, 1.0, 0.1562, 1.0, 0.125, 1.0, 0.5312, 1.0, 0.5625, 1.0, 0.5625, 1.0, 0.5312, 1.0, 0.9375, 1.0, 0.9688, 1.0, 0.9688, 1.0, 0.9375, 1.0, 0.75, 0.49, 0.7968, 0.4854, 0.8418, 0.4717, 0.8833, 0.4496, 0.9197, 0.4197, 0.9496, 0.3833, 0.9717, 0.3418, 0.9854, 0.2968, 0.99, 0.25, 0.9854, 0.2032, 0.9717, 0.1582, 0.9496, 0.1167, 0.9197, 0.08029, 0.8833, 0.05045, 0.8418, 0.02827, 0.7968, 0.01461, 0.75, 0.01, 0.7032, 0.01461, 0.6582, 0.02827, 0.6167, 0.05045, 0.5803, 0.08029, 0.5504, 0.1167, 0.5283, 0.1582, 0.5146, 0.2032, 0.51, 0.25, 0.5146, 0.2968, 0.5283, 0.3418, 0.5504, 0.3833, 0.5803, 0.4197, 0.6167, 0.4496, 0.6582, 0.4717, 0.7032, 0.4854, 0.5312, 0.5, 0.5, 0.5, 0.5, 0.5, 0.5312, 0.5, 0.25, 0.5, 0.2188, 0.5, 0.2188, 0.5, 0.25, 0.5, 0.9375, 0.5, 0.9062, 0.5, 0.9062, 0.5, 0.9375, 0.5, 0.6562, 0.5, 0.625, 0.5, 0.625, 0.5, 0.6562, 0.5, 0.375, 0.5, 0.3438, 0.5, 0.3438, 0.5, 0.375, 0.5, 0.09375, 0.5, 0.0625, 0.5, 0.0625, 0.5, 0.09375, 0.5, 0.7812, 0.5, 0.75, 0.5, 0.75, 0.5, 0.7812, 0.5, 0.5, 0.5, 0.4688, 0.5, 0.4688, 0.5, 0.5, 0.5, 0.2188, 0.5, 0.1875, 0.5, 0.1875, 0.5, 0.2188, 0.5, 0.9062, 0.5, 0.875, 0.5, 0.875, 0.5, 0.9062, 0.5, 0.625, 0.5, 0.5938, 0.5, 0.5938, 0.5, 0.625, 0.5, 0.3438, 0.5, 0.3125, 0.5, 0.3125, 0.5, 0.3438, 0.5, 0.0625, 0.5, 0.03125, 0.5, 0.03125, 0.5, 0.0625, 0.5, 0.75, 0.5, 0.7188, 0.5, 0.7188, 0.5, 0.75, 0.5, 0.4688, 0.5, 0.4375, 0.5, 0.4375, 0.5, 0.4688, 0.5, 0.1875, 0.5, 0.1562, 0.5, 0.1562, 0.5, 0.1875, 0.5, 0.875, 0.5, 0.8438, 0.5, 0.8438, 0.5, 0.875, 0.5, 0.5938, 0.5, 0.5625, 0.5, 0.5625, 0.5, 0.5938, 0.5, 0.3125, 0.5, 0.2812, 0.5, 0.2812, 0.5, 0.3125, 0.5, 1.0, 0.5, 0.9688, 0.5, 0.9688, 0.5, 1.0, 0.5, 0.03125, 0.5, 0.0, 0.5, 0.0, 0.5, 0.03125, 0.5, 0.7188, 0.5, 0.6875, 0.5, 0.6875, 0.5, 0.7188, 0.5, 0.4375, 0.5, 0.4062, 0.5, 0.4062, 0.5, 0.4375, 0.5, 0.1562, 0.5, 0.125, 0.5, 0.125, 0.5, 0.1562, 0.5, 0.8438, 0.5, 0.8125, 0.5, 0.8125, 0.5, 0.8438, 0.5, 0.5625, 0.5, 0.5312, 0.5, 0.5312, 0.5, 0.5625, 0.5, 0.2812, 0.5, 0.25, 0.5, 0.25, 0.5, 0.2812, 0.5, 0.9688, 0.5, 0.9375, 0.5, 0.9375, 0.5, 0.9688, 0.5, 0.6875, 0.5, 0.6562, 0.5, 0.6562, 0.5, 0.6875, 0.5, 0.4062, 0.5, 0.375, 0.5, 0.375, 0.5, 0.4062, 0.5, 0.125, 0.5, 0.09375, 0.5, 0.09375, 0.5, 0.125, 0.5, 0.03125, 0.5, 0.03125, 0.5357, 0.0, 0.5357, 0.0, 0.5, 0.0625, 0.5, 0.0625, 0.5357, 0.03125, 0.5357, 0.03125, 0.5, 0.09375, 0.5, 0.09375, 0.5357, 0.0625, 0.5357, 0.0625, 0.5, 0.125, 0.5, 0.125, 0.5357, 0.09375, 0.5357, 0.09375, 0.5, 0.1562, 0.5, 0.1562, 0.5357, 0.125, 0.5357, 0.125, 0.5, 0.1875, 0.5, 0.1875, 0.5357, 0.1562, 0.5357, 0.1562, 0.5, 0.2188, 0.5, 0.2188, 0.5357, 0.1875, 0.5357, 0.1875, 0.5, 0.25, 0.5, 0.25, 0.5357, 0.2188, 0.5357, 0.2188, 0.5, 0.2812, 0.5, 0.2812, 0.5357, 0.25, 0.5357, 0.25, 0.5, 0.3125, 0.5, 0.3125, 0.5357, 0.2812, 0.5357, 0.2812, 0.5, 0.3438, 0.5, 0.3438, 0.5357, 0.3125, 0.5357, 0.3125, 0.5, 0.375, 0.5, 0.375, 0.5357, 0.3438, 0.5357, 0.3438, 0.5, 0.4062, 0.5, 0.4062, 0.5357, 0.375, 0.5357, 0.375, 0.5, 0.4375, 0.5, 0.4375, 0.5357, 0.4062, 0.5357, 0.4062, 0.5, 0.4688, 0.5, 0.4688, 0.5357, 0.4375, 0.5357, 0.4375, 0.5, 0.5, 0.5, 0.5, 0.5357, 0.4688, 0.5357, 0.4688, 0.5, 0.5312, 0.5, 0.5312, 0.5357, 0.5, 0.5357, 0.5, 0.5, 0.5625, 0.5, 0.5625, 0.5357, 0.5312, 0.5357, 0.5312, 0.5, 0.5938, 0.5, 0.5938, 0.5357, 0.5625, 0.5357, 0.5625, 0.5, 0.625, 0.5, 0.625, 0.5357, 0.5938, 0.5357, 0.5938, 0.5, 0.6562, 0.5, 0.6562, 0.5357, 0.625, 0.5357, 0.625, 0.5, 0.6875, 0.5, 0.6875, 0.5357, 0.6562, 0.5357, 0.6562, 0.5, 0.7188, 0.5, 0.7188, 0.5357, 0.6875, 0.5357, 0.6875, 0.5, 0.75, 0.5, 0.75, 0.5357, 0.7188, 0.5357, 0.7188, 0.5, 0.7812, 0.5, 0.7812, 0.5357, 0.75, 0.5357, 0.75, 0.5, 0.8125, 0.5, 0.8125, 0.5357, 0.7812, 0.5357, 0.7812, 0.5, 0.8438, 0.5, 0.8438, 0.5357, 0.8125, 0.5357, 0.8125, 0.5, 0.875, 0.5, 0.875, 0.5357, 0.8438, 0.5357, 0.8438, 0.5, 0.9062, 0.5, 0.9062, 0.5357, 0.875, 0.5357, 0.875, 0.5, 0.9375, 0.5, 0.9375, 0.5357, 0.9062, 0.5357, 0.9062, 0.5, 0.9688, 0.5, 0.9688, 0.5357, 0.9375, 0.5357, 0.9375, 0.5, 1.0, 0.5, 1.0, 0.5357, 0.9688, 0.5357, 0.9688, 0.5, 0.03125, 0.5357, 0.03125, 0.9777, 0.0, 0.9777, 0.0, 0.5357, 0.0625, 0.5357, 0.0625, 0.9777, 0.03125, 0.9777, 0.03125, 0.5357, 0.09375, 0.5357, 0.09375, 0.9777, 0.0625, 0.9777, 0.0625, 0.5357, 0.125, 0.5357, 0.125, 0.9777, 0.09375, 0.9777, 0.09375, 0.5357, 0.1562, 0.5357, 0.1562, 0.9777, 0.125, 0.9777, 0.125, 0.5357, 0.1875, 0.5357, 0.1875, 0.9777, 0.1562, 0.9777, 0.1562, 0.5357, 0.2188, 0.5357, 0.2188, 0.9777, 0.1875, 0.9777, 0.1875, 0.5357, 0.25, 0.5357, 0.25, 0.9777, 0.2188, 0.9777, 0.2188, 0.5357, 0.2812, 0.5357, 0.2812, 0.9777, 0.25, 0.9777, 0.25, 0.5357, 0.3125, 0.5357, 0.3125, 0.9777, 0.2812, 0.9777, 0.2812, 0.5357, 0.3438, 0.5357, 0.3438, 0.9777, 0.3125, 0.9777, 0.3125, 0.5357, 0.375, 0.5357, 0.375, 0.9777, 0.3438, 0.9777, 0.3438, 0.5357, 0.4062, 0.5357, 0.4062, 0.9777, 0.375, 0.9777, 0.375, 0.5357, 0.4375, 0.5357, 0.4375, 0.9777, 0.4062, 0.9777, 0.4062, 0.5357, 0.4688, 0.5357, 0.4688, 0.9777, 0.4375, 0.9777, 0.4375, 0.5357, 0.5, 0.5357, 0.5, 0.9777, 0.4688, 0.9777, 0.4688, 0.5357, 0.5312, 0.5357, 0.5312, 0.9777, 0.5, 0.9777, 0.5, 0.5357, 0.5625, 0.5357, 0.5625, 0.9777, 0.5312, 0.9777, 0.5312, 0.5357, 0.5938, 0.5357, 0.5938, 0.9777, 0.5625, 0.9777, 0.5625, 0.5357, 0.625, 0.5357, 0.625, 0.9777, 0.5938, 0.9777, 0.5938, 0.5357, 0.6562, 0.5357, 0.6562, 0.9777, 0.625, 0.9777, 0.625, 0.5357, 0.6875, 0.5357, 0.6875, 0.9777, 0.6562, 0.9777, 0.6562, 0.5357, 0.7188, 0.5357, 0.7188, 0.9777, 0.6875, 0.9777, 0.6875, 0.5357, 0.75, 0.5357, 0.75, 0.9777, 0.7188, 0.9777, 0.7188, 0.5357, 0.7812, 0.5357, 0.7812, 0.9777, 0.75, 0.9777, 0.75, 0.5357, 0.8125, 0.5357, 0.8125, 0.9777, 0.7812, 0.9777, 0.7812, 0.5357, 0.8438, 0.5357, 0.8438, 0.9777, 0.8125, 0.9777, 0.8125, 0.5357, 0.875, 0.5357, 0.875, 0.9777, 0.8438, 0.9777, 0.8438, 0.5357, 0.9062, 0.5357, 0.9062, 0.9777, 0.875, 0.9777, 0.875, 0.5357, 0.9375, 0.5357, 0.9375, 0.9777, 0.9062, 0.9777, 0.9062, 0.5357, 0.9688, 0.5357, 0.9688, 0.9777, 0.9375, 0.9777, 0.9375, 0.5357, 1.0, 0.5357, 1.0, 0.9777, 0.9688, 0.9777, 0.9688, 0.5357, 0.1875, 1.0, 0.2188, 1.0, 0.2188, 1.0, 0.1875, 1.0, 0.4688, 1.0, 0.5, 1.0, 0.5, 1.0, 0.4688, 1.0, 0.75, 1.0, 0.7812, 1.0, 0.7812, 1.0, 0.75, 1.0, 0.0625, 1.0, 0.09375, 1.0, 0.09375, 1.0, 0.0625, 1.0, 0.3438, 1.0, 0.375, 1.0, 0.375, 1.0, 0.3438, 1.0, 0.625, 1.0, 0.6562, 1.0, 0.6562, 1.0, 0.625, 1.0, 0.9062, 1.0, 0.9375, 1.0, 0.9375, 1.0, 0.9062, 1.0, 0.2188, 1.0, 0.25, 1.0, 0.25, 1.0, 0.2188, 1.0, 0.5, 1.0, 0.5312, 1.0, 0.5312, 1.0, 0.5, 1.0, 0.7812, 1.0, 0.8125, 1.0, 0.8125, 1.0, 0.7812, 1.0, 0.09375, 1.0, 0.125, 1.0, 0.125, 1.0, 0.09375, 1.0, 0.375, 1.0, 0.4062, 1.0, 0.4062, 1.0, 0.375, 1.0, 0.6562, 1.0, 0.6875, 1.0, 0.6875, 1.0, 0.6562, 1.0, 0.9375, 1.0, 0.9688, 1.0, 0.9688, 1.0, 0.9375, 1.0, 0.25, 1.0, 0.2812, 1.0, 0.2812, 1.0, 0.25, 1.0, 0.5312, 1.0, 0.5625, 1.0, 0.5625, 1.0, 0.5312, 1.0, 0.8125, 1.0, 0.8438, 1.0, 0.8438, 1.0, 0.8125, 1.0, 0.125, 1.0, 0.1562, 1.0, 0.1562, 1.0, 0.125, 1.0, 0.4062, 1.0, 0.4375, 1.0, 0.4375, 1.0, 0.4062, 1.0, 0.6875, 1.0, 0.7188, 1.0, 0.7188, 1.0, 0.6875, 1.0, 0.0, 1.0, 0.03125, 1.0, 0.03125, 1.0, 0.0, 1.0, 0.9688, 1.0, 1.0, 1.0, 1.0, 1.0, 0.9688, 1.0, 0.2812, 1.0, 0.3125, 1.0, 0.3125, 1.0, 0.2812, 1.0, 0.5625, 1.0, 0.5938, 1.0, 0.5938, 1.0, 0.5625, 1.0, 0.8438, 1.0, 0.875, 1.0, 0.875, 1.0, 0.8438, 1.0, 0.1562, 1.0, 0.1875, 1.0, 0.1875, 1.0, 0.1562, 1.0, 0.4375, 1.0, 0.4688, 1.0, 0.4688, 1.0, 0.4375, 1.0, 0.7188, 1.0, 0.75, 1.0, 0.75, 1.0, 0.7188, 1.0, 0.03125, 1.0, 0.0625, 1.0, 0.0625, 1.0, 0.03125, 1.0, 0.3125, 1.0, 0.3438, 1.0, 0.3438, 1.0, 0.3125, 1.0, 0.5938, 1.0, 0.625, 1.0, 0.625, 1.0, 0.5938, 1.0, 0.875, 1.0, 0.9062, 1.0, 0.9062, 1.0, 0.875, 1.0, 0.7188, 1.0, 0.75, 1.0, 0.75, 1.0, 0.7187, 1.0, 0.3125, 1.0, 0.3438, 1.0, 0.3438, 1.0, 0.3125, 1.0, 0.75, 1.0, 0.7812, 1.0, 0.7812, 1.0, 0.75, 1.0, 0.3438, 1.0, 0.375, 1.0, 0.375, 1.0, 0.3438, 1.0, 0.7812, 1.0, 0.8125, 1.0, 0.8125, 1.0, 0.7812, 1.0, 0.375, 1.0, 0.4062, 1.0, 0.4062, 1.0, 0.375, 1.0, 0.8125, 1.0, 0.8438, 1.0, 0.8438, 1.0, 0.8125, 1.0, 0.4062, 1.0, 0.4375, 1.0, 0.4375, 1.0, 0.4062, 1.0, 0.0, 1.0, 0.03125, 1.0, 0.03125, 1.0, 0.0, 1.0, 0.8438, 1.0, 0.875, 1.0, 0.875, 1.0, 0.8438, 1.0, 0.4375, 1.0, 0.4688, 1.0, 0.4688, 1.0, 0.4375, 1.0, 0.03125, 1.0, 0.0625, 1.0, 0.0625, 1.0, 0.03125, 1.0, 0.875, 1.0, 0.9062, 1.0, 0.9062, 1.0, 0.875, 1.0, 0.4688, 1.0, 0.5, 1.0, 0.5, 1.0, 0.4688, 1.0, 0.0625, 1.0, 0.09375, 1.0, 0.09375, 1.0, 0.0625, 1.0, 0.9062, 1.0, 0.9375, 1.0, 0.9375, 1.0, 0.9062, 1.0, 0.5, 1.0, 0.5312, 1.0, 0.5312, 1.0, 0.5, 1.0, 0.09375, 1.0, 0.125, 1.0, 0.125, 1.0, 0.09375, 1.0, 0.9375, 1.0, 0.9688, 1.0, 0.9688, 1.0, 0.9375, 1.0, 0.5312, 1.0, 0.5625, 1.0, 0.5625, 1.0, 0.5312, 1.0, 0.125, 1.0, 0.1562, 1.0, 0.1562, 1.0, 0.125, 1.0, 0.9688, 1.0, 1.0, 1.0, 1.0, 1.0, 0.9688, 1.0, 0.5625, 1.0, 0.5938, 1.0, 0.5938, 1.0, 0.5625, 1.0, 0.1562, 1.0, 0.1875, 1.0, 0.1875, 1.0, 0.1562, 1.0, 0.5938, 1.0, 0.625, 1.0, 0.625, 1.0, 0.5938, 1.0, 0.1875, 1.0, 0.2188, 1.0, 0.2188, 1.0, 0.1875, 1.0, 0.625, 1.0, 0.6562, 1.0, 0.6562, 1.0, 0.625, 1.0, 0.2188, 1.0, 0.25, 1.0, 0.25, 1.0, 0.2188, 1.0, 0.6562, 1.0, 0.6875, 1.0, 0.6875, 1.0, 0.6562, 1.0, 0.25, 1.0, 0.2812, 1.0, 0.2812, 1.0, 0.25, 1.0, 0.6875, 1.0, 0.7188, 1.0, 0.7187, 1.0, 0.6875, 1.0, 0.2812, 1.0, 0.3125, 1.0, 0.3125, 1.0, 0.2812, 1.0, 0.625, 1.0, 0.6562, 1.0, 0.6562, 1.0, 0.625, 1.0, 0.2188, 1.0, 0.25, 1.0, 0.25, 1.0, 0.2188, 1.0, 0.6562, 1.0, 0.6875, 1.0, 0.6875, 1.0, 0.6562, 1.0, 0.25, 1.0, 0.2812, 1.0, 0.2812, 1.0, 0.25, 1.0, 0.6875, 1.0, 0.7188, 1.0, 0.7188, 1.0, 0.6875, 1.0, 0.2812, 1.0, 0.3125, 1.0, 0.3125, 1.0, 0.2812, 1.0, 0.7188, 1.0, 0.75, 1.0, 0.75, 1.0, 0.7188, 1.0, 0.3125, 1.0, 0.3438, 1.0, 0.3438, 1.0, 0.3125, 1.0, 0.75, 1.0, 0.7812, 1.0, 0.7812, 1.0, 0.75, 1.0, 0.3438, 1.0, 0.375, 1.0, 0.375, 1.0, 0.3438, 1.0, 0.7812, 1.0, 0.8125, 1.0, 0.8125, 1.0, 0.7812, 1.0, 0.375, 1.0, 0.4062, 1.0, 0.4062, 1.0, 0.375, 1.0, 0.8125, 1.0, 0.8438, 1.0, 0.8438, 1.0, 0.8125, 1.0, 0.4062, 1.0, 0.4375, 1.0, 0.4375, 1.0, 0.4062, 1.0, 0.0, 1.0, 0.03125, 1.0, 0.03125, 1.0, 0.0, 1.0, 0.8438, 1.0, 0.875, 1.0, 0.875, 1.0, 0.8438, 1.0, 0.4375, 1.0, 0.4688, 1.0, 0.4687, 1.0, 0.4375, 1.0, 0.03125, 1.0, 0.0625, 1.0, 0.0625, 1.0, 0.03125, 1.0, 0.875, 1.0, 0.9062, 1.0, 0.9062, 1.0, 0.875, 1.0, 0.4688, 1.0, 0.5, 1.0, 0.5, 1.0, 0.4687, 1.0, 0.0625, 1.0, 0.09375, 1.0, 0.09375, 1.0, 0.0625, 1.0, 0.9062, 1.0, 0.9375, 1.0, 0.9375, 1.0, 0.9062, 1.0, 0.5, 1.0, 0.5312, 1.0, 0.5312, 1.0, 0.5, 1.0, 0.09375, 1.0, 0.125, 1.0, 0.125, 1.0, 0.09375, 1.0, 0.9375, 1.0, 0.9688, 1.0, 0.9688, 1.0, 0.9375, 1.0, 0.5312, 1.0, 0.5625, 1.0, 0.5625, 1.0, 0.5312, 1.0, 0.125, 1.0, 0.1562, 1.0, 0.1562, 1.0, 0.125, 1.0, 0.9688, 1.0, 1.0, 1.0, 1.0, 1.0, 0.9688, 1.0, 0.5625, 1.0, 0.5938, 1.0, 0.5938, 1.0, 0.5625, 1.0, 0.1562, 1.0, 0.1875, 1.0, 0.1875, 1.0, 0.1562, 1.0, 0.5938, 1.0, 0.625, 1.0, 0.625, 1.0, 0.5938, 1.0, 0.1875, 1.0, 0.2188, 1.0, 0.2188, 1.0, 0.1875, 1.0])
me_cylinder.materials.append(mat_base)
me_cylinder.materials.append(mat_redloop)
me_cylinder.materials.append(mat_warning)
me_cylinder.materials.append(mat_metal)
me_cylinder.update()

# ---- objects
ob_cylinder_col = bpy.data.objects.new('Cylinder-col', me_cylinder)

# ---- transforms, parenting, visibility, modifiers, constraints
ob_cylinder_col.location = (0.0, 0.0, 0.75)

# ---- collection membership
scene.collection.objects.link(ob_cylinder_col)

# ---- scene / render settings (as saved in the file)
scene.frame_start = 1; scene.frame_end = 250; scene.frame_set(1)
scene.render.engine = 'BLENDER_EEVEE_NEXT'
scene.cycles.sampling_pattern = 'TABULATED_SOBOL'
bpy.context.view_layer.update()

# ---- added for rendering (the .blend has no active camera): camera
cam_auto = bpy.data.cameras.new('AutoCamera')
cam_auto.lens = 50.0
cam_auto.sensor_width = 36.0
cam_auto.clip_end = 1000.0
ob_auto_camera = bpy.data.objects.new('AutoCamera', cam_auto)
scene.collection.objects.link(ob_auto_camera)
ob_auto_camera.location = (1.99927, -2.39913, 2.41631)
ob_auto_camera.rotation_euler = (1.09748, -7.21219e-08, 0.694738)
scene.camera = ob_auto_camera
bpy.context.view_layer.update()

